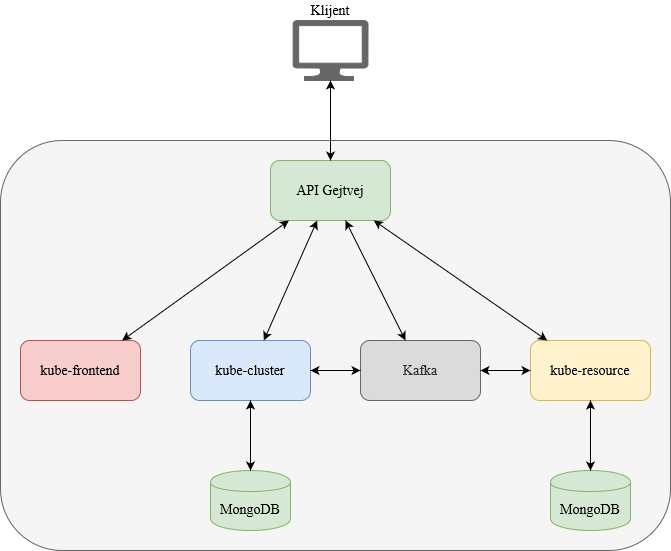

The diagram above was exported from draw.io. Its source (the exported page's mxGraphModel, read from the mxfile embedded in the PNG):
<mxGraphModel dx="1550" dy="843" grid="1" gridSize="10" guides="1" tooltips="1" connect="1" arrows="1" fold="1" page="1" pageScale="1" pageWidth="850" pageHeight="1100" math="0" shadow="0">
  <root>
    <mxCell id="0" />
    <mxCell id="1" parent="0" />
    <mxCell id="5SL1Bv_fvxYIYGGoqZ_2-16" value="" style="rounded=1;whiteSpace=wrap;html=1;fillColor=#f5f5f5;strokeColor=#666666;fontColor=#333333;fontFamily=Times New Roman;fontSize=14;" vertex="1" parent="1">
      <mxGeometry x="20" y="170" width="670" height="410" as="geometry" />
    </mxCell>
    <mxCell id="5SL1Bv_fvxYIYGGoqZ_2-1" value="kube-cluster" style="rounded=1;whiteSpace=wrap;html=1;fillColor=#dae8fc;strokeColor=#6c8ebf;fontFamily=Times New Roman;fontSize=14;" vertex="1" parent="1">
      <mxGeometry x="210" y="370" width="120" height="60" as="geometry" />
    </mxCell>
    <mxCell id="5SL1Bv_fvxYIYGGoqZ_2-2" value="kube-resource" style="rounded=1;whiteSpace=wrap;html=1;fillColor=#fff2cc;strokeColor=#d6b656;fontFamily=Times New Roman;fontSize=14;" vertex="1" parent="1">
      <mxGeometry x="550" y="370" width="120" height="60" as="geometry" />
    </mxCell>
    <mxCell id="5SL1Bv_fvxYIYGGoqZ_2-3" value="&lt;div style=&quot;font-size: 14px;&quot;&gt;kube-frontend&lt;/div&gt;" style="rounded=1;whiteSpace=wrap;html=1;fillColor=#f8cecc;strokeColor=#b85450;fontFamily=Times New Roman;fontSize=14;" vertex="1" parent="1">
      <mxGeometry x="40" y="370" width="120" height="60" as="geometry" />
    </mxCell>
    <mxCell id="5SL1Bv_fvxYIYGGoqZ_2-4" value="&lt;div style=&quot;font-size: 14px;&quot;&gt;Kafka&lt;/div&gt;" style="rounded=1;whiteSpace=wrap;html=1;fillColor=#DBDBDB;strokeColor=#666666;fontColor=#333333;fontFamily=Times New Roman;fontSize=14;" vertex="1" parent="1">
      <mxGeometry x="380" y="370" width="120" height="60" as="geometry" />
    </mxCell>
    <mxCell id="5SL1Bv_fvxYIYGGoqZ_2-5" value="&lt;div style=&quot;font-size: 14px;&quot;&gt;MongoDB&lt;/div&gt;" style="shape=cylinder;whiteSpace=wrap;html=1;boundedLbl=1;backgroundOutline=1;fillColor=#d5e8d4;strokeColor=#82b366;fontFamily=Times New Roman;fontSize=14;" vertex="1" parent="1">
      <mxGeometry x="230" y="500" width="80" height="60" as="geometry" />
    </mxCell>
    <mxCell id="5SL1Bv_fvxYIYGGoqZ_2-6" value="&lt;div style=&quot;font-size: 14px;&quot;&gt;MongoDB&lt;/div&gt;" style="shape=cylinder;whiteSpace=wrap;html=1;boundedLbl=1;backgroundOutline=1;fillColor=#d5e8d4;strokeColor=#82b366;fontFamily=Times New Roman;fontSize=14;" vertex="1" parent="1">
      <mxGeometry x="570" y="500" width="80" height="60" as="geometry" />
    </mxCell>
    <mxCell id="5SL1Bv_fvxYIYGGoqZ_2-7" value="" style="endArrow=classic;startArrow=classic;html=1;exitX=0.5;exitY=0;exitDx=0;exitDy=0;fontFamily=Times New Roman;fontSize=14;" edge="1" parent="1" source="5SL1Bv_fvxYIYGGoqZ_2-5" target="5SL1Bv_fvxYIYGGoqZ_2-1">
      <mxGeometry width="50" height="50" relative="1" as="geometry">
        <mxPoint x="400" y="450" as="sourcePoint" />
        <mxPoint x="450" y="400" as="targetPoint" />
      </mxGeometry>
    </mxCell>
    <mxCell id="5SL1Bv_fvxYIYGGoqZ_2-8" value="" style="endArrow=classic;startArrow=classic;html=1;fontFamily=Times New Roman;fontSize=14;" edge="1" parent="1" source="5SL1Bv_fvxYIYGGoqZ_2-6" target="5SL1Bv_fvxYIYGGoqZ_2-2">
      <mxGeometry width="50" height="50" relative="1" as="geometry">
        <mxPoint x="400" y="450" as="sourcePoint" />
        <mxPoint x="450" y="400" as="targetPoint" />
      </mxGeometry>
    </mxCell>
    <mxCell id="5SL1Bv_fvxYIYGGoqZ_2-9" value="" style="endArrow=classic;startArrow=classic;html=1;fontFamily=Times New Roman;fontSize=14;" edge="1" parent="1" source="5SL1Bv_fvxYIYGGoqZ_2-1" target="5SL1Bv_fvxYIYGGoqZ_2-4">
      <mxGeometry width="50" height="50" relative="1" as="geometry">
        <mxPoint x="240" y="360" as="sourcePoint" />
        <mxPoint x="410" y="400" as="targetPoint" />
      </mxGeometry>
    </mxCell>
    <mxCell id="5SL1Bv_fvxYIYGGoqZ_2-10" value="" style="endArrow=classic;startArrow=classic;html=1;fontFamily=Times New Roman;fontSize=14;" edge="1" parent="1" source="5SL1Bv_fvxYIYGGoqZ_2-2" target="5SL1Bv_fvxYIYGGoqZ_2-4">
      <mxGeometry width="50" height="50" relative="1" as="geometry">
        <mxPoint x="400" y="450" as="sourcePoint" />
        <mxPoint x="450" y="400" as="targetPoint" />
      </mxGeometry>
    </mxCell>
    <mxCell id="5SL1Bv_fvxYIYGGoqZ_2-11" value="API Gejtvej" style="rounded=1;whiteSpace=wrap;html=1;fillColor=#d5e8d4;strokeColor=#82b366;fontFamily=Times New Roman;fontSize=14;" vertex="1" parent="1">
      <mxGeometry x="290" y="190" width="120" height="60" as="geometry" />
    </mxCell>
    <mxCell id="5SL1Bv_fvxYIYGGoqZ_2-12" value="" style="endArrow=classic;startArrow=classic;html=1;fontFamily=Times New Roman;fontSize=14;" edge="1" parent="1" source="5SL1Bv_fvxYIYGGoqZ_2-3" target="5SL1Bv_fvxYIYGGoqZ_2-11">
      <mxGeometry width="50" height="50" relative="1" as="geometry">
        <mxPoint x="400" y="450" as="sourcePoint" />
        <mxPoint x="450" y="400" as="targetPoint" />
      </mxGeometry>
    </mxCell>
    <mxCell id="5SL1Bv_fvxYIYGGoqZ_2-13" value="" style="endArrow=classic;startArrow=classic;html=1;fontFamily=Times New Roman;fontSize=14;" edge="1" parent="1" source="5SL1Bv_fvxYIYGGoqZ_2-11" target="5SL1Bv_fvxYIYGGoqZ_2-1">
      <mxGeometry width="50" height="50" relative="1" as="geometry">
        <mxPoint x="400" y="450" as="sourcePoint" />
        <mxPoint x="450" y="400" as="targetPoint" />
      </mxGeometry>
    </mxCell>
    <mxCell id="5SL1Bv_fvxYIYGGoqZ_2-14" value="" style="endArrow=classic;startArrow=classic;html=1;fontFamily=Times New Roman;fontSize=14;" edge="1" parent="1" source="5SL1Bv_fvxYIYGGoqZ_2-4" target="5SL1Bv_fvxYIYGGoqZ_2-11">
      <mxGeometry width="50" height="50" relative="1" as="geometry">
        <mxPoint x="400" y="450" as="sourcePoint" />
        <mxPoint x="450" y="400" as="targetPoint" />
      </mxGeometry>
    </mxCell>
    <mxCell id="5SL1Bv_fvxYIYGGoqZ_2-15" value="" style="endArrow=classic;startArrow=classic;html=1;fontFamily=Times New Roman;fontSize=14;" edge="1" parent="1" source="5SL1Bv_fvxYIYGGoqZ_2-2" target="5SL1Bv_fvxYIYGGoqZ_2-11">
      <mxGeometry width="50" height="50" relative="1" as="geometry">
        <mxPoint x="400" y="450" as="sourcePoint" />
        <mxPoint x="450" y="400" as="targetPoint" />
      </mxGeometry>
    </mxCell>
    <mxCell id="5SL1Bv_fvxYIYGGoqZ_2-18" value="" style="verticalLabelPosition=bottom;html=1;verticalAlign=top;align=center;strokeColor=#666666;fillColor=#666666;shape=mxgraph.azure.computer;pointerEvents=1;fontColor=#333333;fontFamily=Times New Roman;fontSize=14;" vertex="1" parent="1">
      <mxGeometry x="312.5" y="50" width="75" height="60" as="geometry" />
    </mxCell>
    <mxCell id="5SL1Bv_fvxYIYGGoqZ_2-19" value="" style="endArrow=classic;startArrow=classic;html=1;fontFamily=Times New Roman;fontSize=14;" edge="1" parent="1" source="5SL1Bv_fvxYIYGGoqZ_2-11" target="5SL1Bv_fvxYIYGGoqZ_2-18">
      <mxGeometry width="50" height="50" relative="1" as="geometry">
        <mxPoint x="400" y="450" as="sourcePoint" />
        <mxPoint x="450" y="400" as="targetPoint" />
      </mxGeometry>
    </mxCell>
    <mxCell id="5SL1Bv_fvxYIYGGoqZ_2-20" value="Klijent" style="text;html=1;strokeColor=none;fillColor=none;align=center;verticalAlign=middle;whiteSpace=wrap;rounded=0;fontFamily=Times New Roman;fontSize=14;" vertex="1" parent="1">
      <mxGeometry x="330" y="30" width="40" height="20" as="geometry" />
    </mxCell>
  </root>
</mxGraphModel>